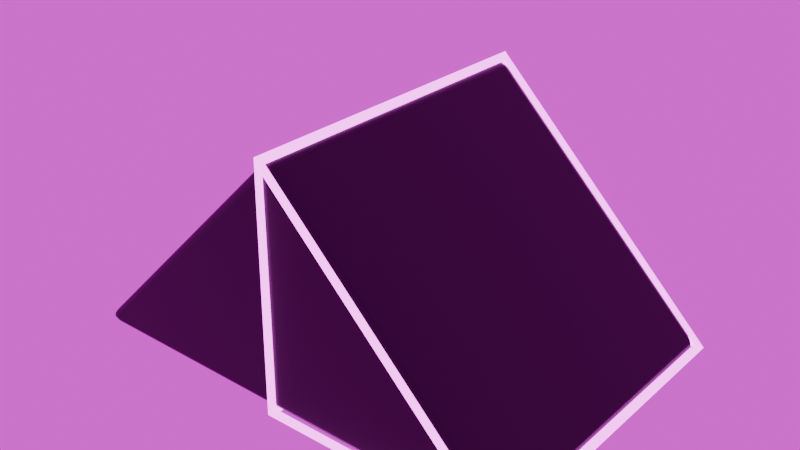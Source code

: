 # Source: prism.blend  (saved by Blender 4.2.66; exported with 4.5.12 LTS)
import bpy
from mathutils import Matrix  # noqa: F401  (used for matrix-valued properties, if any)

bpy.ops.wm.read_factory_settings(use_empty=True)
scene = bpy.context.scene
scene.name = 'Scene'

# ---- collections
col_collection = bpy.data.collections.new('Collection'); scene.collection.children.link(col_collection)

# ---- images (referenced by path relative to the original .blend; pixels are not part of the script)
import os
ASSET_DIR = os.environ.get("B2B_ASSET_DIR", "")  # directory of the original .blend (textures are referenced by path, not embedded)
HERE = os.path.dirname(os.path.abspath(__file__))  # packed textures are extracted next to this script under _unpacked/

def load_image(name, relpath, width, height, colorspace="sRGB"):
    """Load a texture the original file referenced (path relative to the .blend, or extracted next to this script)."""
    p = next((c for c in (os.path.join(HERE, relpath), os.path.join(ASSET_DIR, relpath)) if relpath and os.path.exists(c)), "")
    if p:
        img = bpy.data.images.load(p, check_existing=True)
        img.name = name
    else:  # same state as the original file: an image datablock whose file is absent (Cycles renders it pink)
        img = bpy.data.images.new(name, width, height)
        img.source = "FILE"
        img.filepath = "//" + (relpath or name)
    img.colorspace_settings.name = colorspace
    return img
img_lilienstein_2k_exr = load_image('lilienstein_2k.exr', 'lilienstein_2k.exr', 1024, 1024, 'Linear Rec.709')

# ---- materials (node trees are filled in below, after node groups)
mat_black = bpy.data.materials.new('Black')
mat_black.use_transparent_shadow = False
mat_blue = bpy.data.materials.new('Blue')
mat_selection = bpy.data.materials.new('Selection')

# ---- material node trees
mat_black.use_nodes = True; mat_black.node_tree.nodes.clear()
_N = mat_black.node_tree.nodes; _L = mat_black.node_tree.links
n0 = _N.new('ShaderNodeBsdfPrincipled'); n0.name = 'Principled BSDF'; n0.location = (10, 300)
n0.inputs[0].default_value = (0.004855, 0.004855, 0.004855, 1.0)
n1 = _N.new('ShaderNodeOutputMaterial'); n1.name = 'Material Output'; n1.location = (300, 300)
_L.new(n0.outputs[0], n1.inputs[0])
n1.is_active_output = True
mat_blue.use_nodes = True; mat_blue.node_tree.nodes.clear()
_N = mat_blue.node_tree.nodes; _L = mat_blue.node_tree.links
n0 = _N.new('ShaderNodeBsdfPrincipled'); n0.name = 'Principled BSDF'; n0.location = (10, 300)
n0.inputs[0].default_value = (0.009721, 0.04373, 1.0, 1.0)
n1 = _N.new('ShaderNodeOutputMaterial'); n1.name = 'Material Output'; n1.location = (300, 300)
_L.new(n0.outputs[0], n1.inputs[0])
n1.is_active_output = True
mat_selection.use_nodes = True; mat_selection.node_tree.nodes.clear()
_N = mat_selection.node_tree.nodes; _L = mat_selection.node_tree.links
n0 = _N.new('ShaderNodeBsdfPrincipled'); n0.name = 'Principled BSDF'; n0.location = (10, 300)
n0.inputs[0].default_value = (0.7991, 0.09084, 0.7913, 1.0)
n0.inputs[27].default_value = (0.7991, 0.09084, 0.7913, 1.0)
n0.inputs[28].default_value = 5.0
n1 = _N.new('ShaderNodeOutputMaterial'); n1.name = 'Material Output'; n1.location = (300, 300)
_L.new(n0.outputs[0], n1.inputs[0])
n1.is_active_output = True

# ---- world
world_world = bpy.data.worlds.new('World'); scene.world = world_world
world_world.use_nodes = True; world_world.node_tree.nodes.clear()
_N = world_world.node_tree.nodes; _L = world_world.node_tree.links
n0 = _N.new('ShaderNodeOutputWorld'); n0.name = 'World Output'; n0.location = (300, 300)
n1 = _N.new('ShaderNodeBackground'); n1.name = 'Background'; n1.location = (10, 300)
n2 = _N.new('ShaderNodeTexEnvironment'); n2.name = 'Environment Texture'; n2.location = (-280, 280)
n2.image = img_lilienstein_2k_exr
_L.new(n1.outputs[0], n0.inputs[0])
_L.new(n2.outputs[0], n1.inputs[0])
n0.is_active_output = True
world_world.color = (0.05088, 0.05088, 0.05088)
world_world.use_sun_shadow = False
world_world.sun_shadow_jitter_overblur = 0.0

# ---- meshes
me_cube_001 = bpy.data.meshes.new('Cube.001')
me_cube_001.from_pydata([(-0.457, -0.3147, 0.0), (-0.4671, -0.3536, 0.01527), (-0.4979, -0.3323, 0.01527), (-0.4728, -0.3475, 0.004618), (-0.4919, -0.3446, 0.007329), (-0.4845, -0.3474, 0.01947), (-0.5, -0.3323, 0.005013), (-9.562e-10, -0.3536, 0.4784), (0.0154, -0.3323, 0.4937), (-0.0154, -0.3323, 0.4937), (0.0108, -0.3474, 0.4891), (-1.127e-09, -0.3446, 0.496), (7.477e-11, -0.3323, 0.5), (-0.0108, -0.3474, 0.4891), (-0.457, 0.3147, 0.0), (-0.4979, 0.3323, 0.01527), (-0.4671, 0.3536, 0.01527), (-0.5, 0.3323, 0.005013), (-0.4919, 0.3446, 0.007329), (-0.4845, 0.3474, 0.01947), (-0.4728, 0.3475, 0.004618), (0.0154, 0.3323, 0.4937), (9.562e-10, 0.3536, 0.4784), (-0.0154, 0.3323, 0.4937), (0.0108, 0.3474, 0.4891), (1.393e-09, 0.3446, 0.496), (-0.0108, 0.3474, 0.4891), (-7.477e-11, 0.3323, 0.5), (0.4979, -0.3323, 0.01527), (0.4671, -0.3536, 0.01527), (0.457, -0.3147, 0.0), (0.4845, -0.3474, 0.01947), (0.4919, -0.3446, 0.007329), (0.4728, -0.3475, 0.004618), (0.5, -0.3323, 0.005013), (0.4979, 0.3323, 0.01527), (0.457, 0.3147, 0.0), (0.4671, 0.3536, 0.01527), (0.5, 0.3323, 0.005013), (0.4919, 0.3446, 0.007329), (0.4728, 0.3475, 0.004618), (0.4845, 0.3474, 0.01947)], [], [(29, 7, 1), (35, 21, 8, 28), (16, 22, 37), (2, 9, 23, 15), (0, 3, 4, 6), (1, 5, 4, 3), (2, 6, 4, 5), (7, 10, 11, 13), (8, 12, 11, 10), (9, 13, 11, 12), (14, 17, 18, 20), (15, 19, 18, 17), (16, 20, 18, 19), (21, 24, 25, 27), (22, 26, 25, 24), (23, 27, 25, 26), (28, 31, 32, 34), (29, 33, 32, 31), (30, 34, 32, 33), (35, 38, 39, 41), (36, 40, 39, 38), (37, 41, 39, 40), (14, 0, 6, 17), (17, 6, 2, 15), (1, 7, 13, 5), (5, 13, 9, 2), (8, 21, 27, 12), (12, 27, 23, 9), (22, 16, 19, 26), (26, 19, 15, 23), (21, 35, 41, 24), (24, 41, 37, 22), (36, 14, 20, 40), (40, 20, 16, 37), (35, 28, 34, 38), (38, 34, 30, 36), (0, 30, 33, 3), (3, 33, 29, 1), (28, 8, 10, 31), (31, 10, 7, 29), (14, 36, 30, 0)])
me_cube_001.polygons.foreach_set('use_smooth', [True] * 41)
me_cube_001.polygons.foreach_set('material_index', [0, 0, 0, 0, 0, 0, 0, 0, 0, 0, 0, 0, 0, 0, 0, 0, 0, 0, 0, 0, 0, 0, 0, 0, 0, 0, 0, 0, 0, 0, 0, 0, 0, 0, 0, 0, 0, 0, 0, 0, 1])
_k = set([(0, 14), (0, 30), (1, 7), (1, 29), (2, 9), (2, 15), (7, 29), (8, 21), (8, 28), (9, 23), (14, 36), (15, 23), (16, 22), (16, 37), (21, 35), (22, 37), (28, 35), (30, 36)])
me_cube_001.attributes.new('sharp_edge', 'BOOLEAN', 'EDGE').data.foreach_set('value', [ (min(e.vertices), max(e.vertices)) in _k for e in me_cube_001.edges])
_uv = me_cube_001.uv_layers.new(name='UVMap')
_uv.uv.foreach_set('vector', [0.6175, 0.765, 0.6175, 0.9925, 0.39, 0.9925, 0.6325, 0.5075, 0.8675, 0.5075, 0.8675, 0.7425, 0.6325, 0.7425, 0.39, 0.2575, 0.6175, 0.2575, 0.6175, 0.485, 0.3825, 0.0075, 0.6175, 0.0075, 0.6175, 0.2425, 0.3825, 0.2425, 0.14, 0.7425, 0.1447, 0.75, 0.1355, 0.75, 0.125, 0.7425, 0.39, 0.9925, 0.3868, 1.0, 0.382, 1.0, 0.3849, 0.9901, 0.3825, 0.0075, 0.375, 0.0075, 0.375, 0.00317, 0.3868, 0.0, 0.6175, 0.9925, 0.625, 0.9925, 0.625, 0.9968, 0.6175, 1.0, 0.8675, 0.7425, 0.875, 0.7425, 0.875, 0.7468, 0.8675, 0.75, 0.6175, 0.0075, 0.6175, 0.0, 0.6218, 0.0, 0.625, 0.0075, 0.14, 0.5075, 0.125, 0.5075, 0.125, 0.5032, 0.1447, 0.5, 0.3825, 0.2425, 0.3868, 0.25, 0.382, 0.25, 0.375, 0.2425, 0.39, 0.2575, 0.3849, 0.2599, 0.3802, 0.2552, 0.3868, 0.25, 0.8675, 0.5075, 0.8675, 0.5, 0.8718, 0.5, 0.875, 0.5075, 0.6175, 0.2575, 0.6175, 0.25, 0.6218, 0.25, 0.625, 0.2575, 0.6175, 0.2425, 0.625, 0.2425, 0.625, 0.2468, 0.6175, 0.25, 0.6325, 0.7425, 0.6368, 0.75, 0.632, 0.75, 0.625, 0.7425, 0.6175, 0.765, 0.6151, 0.7599, 0.6198, 0.7552, 0.625, 0.7618, 0.61, 0.7425, 0.625, 0.7425, 0.625, 0.7468, 0.6053, 0.75, 0.6325, 0.5075, 0.625, 0.5075, 0.625, 0.5032, 0.6368, 0.5, 0.61, 0.5075, 0.6053, 0.5, 0.6145, 0.5, 0.625, 0.5075, 0.6175, 0.485, 0.625, 0.4882, 0.625, 0.493, 0.6151, 0.4901, 0.14, 0.5075, 0.14, 0.7425, 0.125, 0.7425, 0.125, 0.5075, 0.375, 0.2425, 0.375, 0.0075, 0.3825, 0.0075, 0.3825, 0.2425, 0.39, 0.9925, 0.6175, 0.9925, 0.6175, 1.0, 0.3868, 1.0, 0.3868, 0.0, 0.6175, 0.0, 0.6175, 0.0075, 0.3825, 0.0075, 0.8675, 0.7425, 0.8675, 0.5075, 0.875, 0.5075, 0.875, 0.7425, 0.625, 0.0075, 0.625, 0.2425, 0.6175, 0.2425, 0.6175, 0.0075, 0.6175, 0.2575, 0.39, 0.2575, 0.3868, 0.25, 0.6175, 0.25, 0.6175, 0.25, 0.3868, 0.25, 0.3825, 0.2425, 0.6175, 0.2425, 0.8675, 0.5075, 0.6325, 0.5075, 0.6368, 0.5, 0.8675, 0.5, 0.625, 0.2575, 0.625, 0.4882, 0.6175, 0.485, 0.6175, 0.2575, 0.61, 0.5075, 0.14, 0.5075, 0.1447, 0.5, 0.6053, 0.5, 0.6151, 0.4901, 0.3849, 0.2599, 0.39, 0.2575, 0.6175, 0.485, 0.6325, 0.5075, 0.6325, 0.7425, 0.625, 0.7425, 0.625, 0.5075, 0.625, 0.5075, 0.625, 0.7425, 0.61, 0.7425, 0.61, 0.5075, 0.14, 0.7425, 0.61, 0.7425, 0.6053, 0.75, 0.1447, 0.75, 0.3849, 0.9901, 0.6151, 0.7599, 0.6175, 0.765, 0.39, 0.9925, 0.6325, 0.7425, 0.8675, 0.7425, 0.8675, 0.75, 0.6368, 0.75, 0.625, 0.7618, 0.625, 0.9925, 0.6175, 0.9925, 0.6175, 0.765, 0.14, 0.5075, 0.61, 0.5075, 0.61, 0.7425, 0.14, 0.7425])
me_cube_001.materials.append(mat_black)
me_cube_001.materials.append(mat_blue)
me_cube_001.update()
me_cube_001.normals_split_custom_set([tuple(v) for v in zip(*[iter([0.0, -1.0, 0.0, 0.0, -1.0, 0.0, 0.0, -1.0, 0.0, 0.7041, -1.65e-08, 0.7101, 0.7041, -1.65e-08, 0.7101, 0.7041, -1.65e-08, 0.7101, 0.7041, -1.65e-08, 0.7101, 0.0, 1.0, 0.0, 0.0, 1.0, 0.0, 0.0, 1.0, 0.0, -0.7041, 1.65e-08, 0.7101, -0.7041, 1.65e-08, 0.7101, -0.7041, 1.65e-08, 0.7101, -0.7041, 1.65e-08, 0.7101, 0.1198, 0.07582, -0.9899, 0.04137, -0.5168, -0.8551, -0.5688, -0.6637, -0.4858, -0.8721, -0.04156, -0.4876, 0.06972, -0.9969, 0.03726, -0.4843, -0.6762, 0.5553, -0.5688, -0.6637, -0.4858, 0.04137, -0.5168, -0.8551, -0.7022, -0.09456, 0.7057, -0.8721, -0.04156, -0.4876, -0.5688, -0.6637, -0.4858, -0.4843, -0.6762, 0.5553, -2.348e-05, -0.9941, -0.1081, 0.5299, -0.6876, 0.4963, -8.059e-07, -0.5831, 0.8124, -0.5211, -0.7033, 0.4835, 0.7063, -0.06956, 0.7045, -1.272e-05, -0.04879, 0.9988, -8.059e-07, -0.5831, 0.8124, 0.5299, -0.6876, 0.4963, -0.7063, -0.06954, 0.7045, -0.5211, -0.7033, 0.4835, -8.059e-07, -0.5831, 0.8124, -1.272e-05, -0.04879, 0.9988, 0.1198, -0.0758, -0.9899, -0.8211, 0.02781, -0.57, -0.5688, 0.6637, -0.4858, 0.07893, 0.6864, -0.7229, -0.7022, 0.09455, 0.7057, -0.4843, 0.6762, 0.5553, -0.5688, 0.6637, -0.4858, -0.8211, 0.02781, -0.57, 0.06971, 0.9969, 0.03726, 0.07893, 0.6864, -0.7229, -0.5688, 0.6637, -0.4858, -0.4843, 0.6762, 0.5553, 0.7063, 0.06954, 0.7045, 0.5299, 0.6876, 0.4963, -2.303e-08, 0.5831, 0.8124, 0.002572, 0.04882, 0.9988, 2.284e-05, 0.9941, -0.1081, -0.5299, 0.6876, 0.4963, -2.303e-08, 0.5831, 0.8124, 0.5299, 0.6876, 0.4963, -0.7063, 0.06956, 0.7045, 0.002572, 0.04882, 0.9988, -2.303e-08, 0.5831, 0.8124, -0.5299, 0.6876, 0.4963, 0.7022, -0.09455, 0.7057, 0.4843, -0.6762, 0.5553, 0.5688, -0.6637, -0.4858, 0.8191, -0.02806, -0.573, -0.06971, -0.9969, 0.03726, -0.04137, -0.5168, -0.8551, 0.5688, -0.6637, -0.4858, 0.4843, -0.6762, 0.5553, -0.1198, 0.0758, -0.9899, 0.8191, -0.02806, -0.573, 0.5688, -0.6637, -0.4858, -0.04137, -0.5168, -0.8551, 0.7022, 0.09456, 0.7057, 0.8211, 0.02781, -0.57, 0.5688, 0.6637, -0.4858, 0.4906, 0.6718, 0.555, -0.1198, -0.07582, -0.9899, -0.04137, 0.5168, -0.8551, 0.5688, 0.6637, -0.4858, 0.8211, 0.02781, -0.57, -0.06972, 0.9969, 0.03726, 0.4906, 0.6718, 0.555, 0.5688, 0.6637, -0.4858, -0.04137, 0.5168, -0.8551, 0.1198, -0.0758, -0.9899, 0.1198, 0.07582, -0.9899, -0.8721, -0.04156, -0.4876, -0.8211, 0.02781, -0.57, -0.8211, 0.02781, -0.57, -0.8721, -0.04156, -0.4876, -0.7022, -0.09456, 0.7057, -0.7022, 0.09455, 0.7057, 0.06972, -0.9969, 0.03726, -2.348e-05, -0.9941, -0.1081, -0.5211, -0.7033, 0.4835, -0.4843, -0.6762, 0.5553, -0.4843, -0.6762, 0.5553, -0.5211, -0.7033, 0.4835, -0.7063, -0.06954, 0.7045, -0.7022, -0.09456, 0.7057, 0.7063, -0.06956, 0.7045, 0.7063, 0.06954, 0.7045, 0.002572, 0.04882, 0.9988, -1.272e-05, -0.04879, 0.9988, -1.272e-05, -0.04879, 0.9988, 0.002572, 0.04882, 0.9988, -0.7063, 0.06956, 0.7045, -0.7063, -0.06954, 0.7045, 2.284e-05, 0.9941, -0.1081, 0.06971, 0.9969, 0.03726, -0.4843, 0.6762, 0.5553, -0.5299, 0.6876, 0.4963, -0.5299, 0.6876, 0.4963, -0.4843, 0.6762, 0.5553, -0.7022, 0.09455, 0.7057, -0.7063, 0.06956, 0.7045, 0.7063, 0.06954, 0.7045, 0.7022, 0.09456, 0.7057, 0.4906, 0.6718, 0.555, 0.5299, 0.6876, 0.4963, 0.5299, 0.6876, 0.4963, 0.4906, 0.6718, 0.555, -0.06972, 0.9969, 0.03726, 2.284e-05, 0.9941, -0.1081, -0.1198, -0.07582, -0.9899, 0.1198, -0.0758, -0.9899, 0.07893, 0.6864, -0.7229, -0.04137, 0.5168, -0.8551, -0.04137, 0.5168, -0.8551, 0.07893, 0.6864, -0.7229, 0.06971, 0.9969, 0.03726, -0.06972, 0.9969, 0.03726, 0.7022, 0.09456, 0.7057, 0.7022, -0.09455, 0.7057, 0.8191, -0.02806, -0.573, 0.8211, 0.02781, -0.57, 0.8211, 0.02781, -0.57, 0.8191, -0.02806, -0.573, -0.1198, 0.0758, -0.9899, -0.1198, -0.07582, -0.9899, 0.1198, 0.07582, -0.9899, -0.1198, 0.0758, -0.9899, -0.04137, -0.5168, -0.8551, 0.04137, -0.5168, -0.8551, 0.04137, -0.5168, -0.8551, -0.04137, -0.5168, -0.8551, -0.06971, -0.9969, 0.03726, 0.06972, -0.9969, 0.03726, 0.7022, -0.09455, 0.7057, 0.7063, -0.06956, 0.7045, 0.5299, -0.6876, 0.4963, 0.4843, -0.6762, 0.5553, 0.4843, -0.6762, 0.5553, 0.5299, -0.6876, 0.4963, -2.348e-05, -0.9941, -0.1081, -0.06971, -0.9969, 0.03726, 0.0, 0.0, -1.0, 0.0, 0.0, -1.0, 0.0, 0.0, -1.0, 0.0, 0.0, -1.0])] * 3)])
me_plane = bpy.data.meshes.new('Plane')
me_plane.from_pydata([(0.5, -0.3511, 0.0), (0.5, 0.3511, 0.0), (0.0, -0.3511, 0.5), (0.0, 0.3511, 0.5), (0.0, 0.3511, 0.0), (0.0, -0.3511, 0.0)], [], [(2, 0, 1, 3), (1, 4, 3), (4, 1, 0, 5), (0, 2, 5), (3, 4, 5, 2)])
_uv = me_plane.uv_layers.new(name='UVMap')
_uv.uv.foreach_set('vector', [0.5, 0.0, 1.0, 0.0, 1.0, 1.0, 0.5, 1.0, 1.0, 1.0, 0.5, 1.0, 0.5, 1.0, 0.5, 1.0, 1.0, 1.0, 1.0, 0.0, 0.5, 0.0, 1.0, 0.0, 0.5, 0.0, 0.5, 0.0, 0.5, 1.0, 0.5, 1.0, 0.5, 0.0, 0.5, 0.0])
me_plane.materials.append(mat_selection)
me_plane.update()

# ---- objects
ob_oneprism = bpy.data.objects.new('OnePrism', me_cube_001)
ob_halfselection = bpy.data.objects.new('HalfSelection', me_plane)

# ---- transforms, parenting, visibility, modifiers, constraints
ob_oneprism.location = (0.0, 0.0, 0.0)
ob_halfselection.location = (0.0, 0.0, 0.0)
_m = ob_halfselection.modifiers.new('Wireframe', 'WIREFRAME')
_m.offset = 1.0

# ---- collection membership
col_collection.objects.link(ob_oneprism)
col_collection.objects.link(ob_halfselection)

# ---- scene / render settings (as saved in the file)
scene.frame_start = 1; scene.frame_end = 250; scene.frame_set(1)
scene.render.engine = 'BLENDER_EEVEE_NEXT'
scene.cycles.sampling_pattern = 'TABULATED_SOBOL'
scene.cycles.bake_type = 'DIFFUSE'
scene.eevee.ray_tracing_options.trace_max_roughness = 0.0
bpy.context.view_layer.update()

# ---- added for rendering (the .blend has no active camera): camera
cam_auto = bpy.data.cameras.new('AutoCamera')
cam_auto.lens = 50.0
cam_auto.sensor_width = 36.0
cam_auto.clip_end = 1000.0
ob_auto_camera = bpy.data.objects.new('AutoCamera', cam_auto)
scene.collection.objects.link(ob_auto_camera)
ob_auto_camera.location = (1.26101, -1.50393, 1.25458)
ob_auto_camera.rotation_euler = (1.09748, -7.21219e-08, 0.694738)
scene.camera = ob_auto_camera
bpy.context.view_layer.update()
